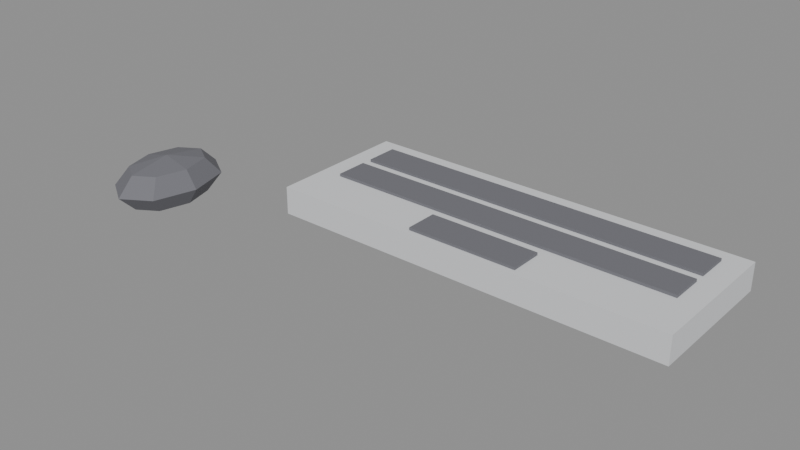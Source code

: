 # Source: OFFICE_TECLADO_v01.blend  (saved by Blender 4.2.66; exported with 4.5.12 LTS)
import bpy
from mathutils import Matrix  # noqa: F401  (used for matrix-valued properties, if any)

bpy.ops.wm.read_factory_settings(use_empty=True)
scene = bpy.context.scene
scene.name = 'Scene'

# ---- materials (node trees are filled in below, after node groups)
mat_polyroom_pbr = bpy.data.materials.new('Polyroom_PBR')

# ---- material node trees
mat_polyroom_pbr.use_nodes = True; mat_polyroom_pbr.node_tree.nodes.clear()
_N = mat_polyroom_pbr.node_tree.nodes; _L = mat_polyroom_pbr.node_tree.links
n0 = _N.new('ShaderNodeOutputMaterial'); n0.name = 'Material Output'; n0.location = (0, 0)
n1 = _N.new('ShaderNodeBsdfPrincipled'); n1.name = 'Principled BSDF'; n1.location = (0, 0)
n1.inputs[2].default_value = 0.8
n2 = _N.new('ShaderNodeVertexColor'); n2.name = 'Color Attribute'; n2.location = (0, 0)
n2.layer_name = 'Color'
_L.new(n2.outputs[0], n1.inputs[0])
_L.new(n1.outputs[0], n0.inputs[0])
n0.is_active_output = True

# ---- meshes
me_office_teclado_v01 = bpy.data.meshes.new('OFFICE_TECLADO_v01')
me_office_teclado_v01.from_pydata([(-0.18, -0.015, 0.003), (-0.18, -0.015, 0.028), (-0.18, 0.115, 0.003), (-0.18, 0.115, 0.028), (0.18, -0.015, 0.003), (0.18, -0.015, 0.028), (0.18, 0.115, 0.003), (0.18, 0.115, 0.028), (-0.16, 0.07, 0.0025), (-0.16, 0.07, 0.0305), (-0.16, 0.1, 0.0025), (-0.16, 0.1, 0.0305), (0.16, 0.07, 0.0025), (0.16, 0.07, 0.0305), (0.16, 0.1, 0.0025), (0.16, 0.1, 0.0305), (-0.16, 0.03, 0.0025), (-0.16, 0.03, 0.0305), (-0.16, 0.06, 0.0025), (-0.16, 0.06, 0.0305), (0.16, 0.03, 0.0025), (0.16, 0.03, 0.0305), (0.16, 0.06, 0.0025), (0.16, 0.06, 0.0305), (-0.05, -0.01, 0.0025), (-0.05, -0.01, 0.0305), (-0.05, 0.02, 0.0025), (-0.05, 0.02, 0.0305), (0.05, -0.01, 0.0025), (0.05, -0.01, 0.0305), (0.05, 0.02, 0.0025), (0.05, 0.02, 0.0305), (-0.262, -0.033, 0.03841), (-0.2545, -0.02182, 0.0225), (-0.262, -0.033, 0.00659), (-0.2545, -0.06, 0.03841), (-0.244, -0.06, 0.0225), (-0.2545, -0.06, 0.00659), (-0.262, -0.087, 0.03841), (-0.2545, -0.09818, 0.0225), (-0.262, -0.087, 0.00659), (-0.28, -0.09818, 0.03841), (-0.28, -0.114, 0.0225), (-0.28, -0.09818, 0.00659), (-0.298, -0.087, 0.03841), (-0.3055, -0.09818, 0.0225), (-0.298, -0.087, 0.00659), (-0.28, -0.06, 0.0), (-0.3055, -0.06, 0.03841), (-0.316, -0.06, 0.0225), (-0.3055, -0.06, 0.00659), (-0.298, -0.033, 0.03841), (-0.3055, -0.02182, 0.0225), (-0.298, -0.033, 0.00659), (-0.28, -0.06, 0.045), (-0.28, -0.02182, 0.03841), (-0.28, -0.006, 0.0225), (-0.28, -0.02182, 0.00659)], [], [(0, 1, 3, 2), (2, 3, 7, 6), (6, 7, 5, 4), (4, 5, 1, 0), (2, 6, 4, 0), (7, 3, 1, 5), (8, 9, 11, 10), (10, 11, 15, 14), (14, 15, 13, 12), (12, 13, 9, 8), (10, 14, 12, 8), (15, 11, 9, 13), (16, 17, 19, 18), (18, 19, 23, 22), (22, 23, 21, 20), (20, 21, 17, 16), (18, 22, 20, 16), (23, 19, 17, 21), (24, 25, 27, 26), (26, 27, 31, 30), (30, 31, 29, 28), (28, 29, 25, 24), (26, 30, 28, 24), (31, 27, 25, 29), (57, 56, 33, 34), (55, 54, 32), (47, 57, 34), (56, 55, 32, 33), (32, 54, 35), (47, 34, 37), (33, 32, 35, 36), (34, 33, 36, 37), (37, 36, 39, 40), (35, 54, 38), (47, 37, 40), (36, 35, 38, 39), (40, 39, 42, 43), (38, 54, 41), (47, 40, 43), (39, 38, 41, 42), (43, 42, 45, 46), (41, 54, 44), (47, 43, 46), (42, 41, 44, 45), (46, 45, 49, 50), (44, 54, 48), (47, 46, 50), (45, 44, 48, 49), (50, 49, 52, 53), (48, 54, 51), (47, 50, 53), (49, 48, 51, 52), (52, 51, 55, 56), (53, 52, 56, 57), (51, 54, 55), (47, 53, 57)])
_uv = me_office_teclado_v01.uv_layers.new(name='UVMap')
_uv.uv.foreach_set('vector', [0.4741, 0.7155, 0.4355, 0.7155, 0.4355, 0.5146, 0.4741, 0.5146, 0.7138, 0.5629, 0.6752, 0.5629, 0.6752, 0.006783, 0.7138, 0.006783, 0.0454, 0.7772, 0.006783, 0.7772, 0.006783, 0.5764, 0.0454, 0.5764, 0.766, 0.5629, 0.7273, 0.5629, 0.7273, 0.006783, 0.766, 0.006783, 0.2076, 0.006783, 0.2076, 0.5629, 0.006783, 0.5629, 0.006783, 0.006783, 0.422, 0.006783, 0.422, 0.5629, 0.2212, 0.5629, 0.2212, 0.006783, 0.7174, 0.6284, 0.6742, 0.6284, 0.6742, 0.582, 0.7174, 0.582, 0.8228, 0.5011, 0.7795, 0.5011, 0.7795, 0.006783, 0.8228, 0.006783, 0.6908, 0.6883, 0.6475, 0.6883, 0.6475, 0.6419, 0.6908, 0.6419, 0.8796, 0.5011, 0.8363, 0.5011, 0.8363, 0.006783, 0.8796, 0.006783, 0.4819, 0.006783, 0.4819, 0.5011, 0.4355, 0.5011, 0.4355, 0.006783, 0.5418, 0.006783, 0.5418, 0.5011, 0.4954, 0.5011, 0.4954, 0.006783, 0.7476, 0.6883, 0.7043, 0.6883, 0.7043, 0.6419, 0.7476, 0.6419, 0.9364, 0.5011, 0.8931, 0.5011, 0.8931, 0.006783, 0.9364, 0.006783, 0.7476, 0.7482, 0.7043, 0.7482, 0.7043, 0.7018, 0.7476, 0.7018, 0.9932, 0.5011, 0.95, 0.5011, 0.95, 0.006783, 0.9932, 0.006783, 0.6017, 0.006783, 0.6017, 0.5011, 0.5553, 0.5011, 0.5553, 0.006783, 0.6616, 0.006783, 0.6616, 0.5011, 0.6152, 0.5011, 0.6152, 0.006783, 0.3984, 0.7543, 0.3551, 0.7543, 0.3551, 0.708, 0.3984, 0.708, 0.222, 0.7309, 0.1788, 0.7309, 0.1788, 0.5764, 0.222, 0.5764, 0.6908, 0.7482, 0.6475, 0.7482, 0.6475, 0.7018, 0.6908, 0.7018, 0.2788, 0.7309, 0.2356, 0.7309, 0.2356, 0.5764, 0.2788, 0.5764, 0.1053, 0.5764, 0.1053, 0.7309, 0.05897, 0.7309, 0.05897, 0.5764, 0.1652, 0.5764, 0.1652, 0.7309, 0.1189, 0.7309, 0.1189, 0.5764, 0.5446, 0.6812, 0.52, 0.6812, 0.52, 0.6419, 0.5446, 0.6534, 0.5176, 0.6284, 0.5333, 0.5715, 0.549, 0.6191, 0.6227, 0.5715, 0.6384, 0.6284, 0.607, 0.6191, 0.52, 0.6812, 0.4954, 0.6812, 0.4954, 0.6534, 0.52, 0.6419, 0.549, 0.6191, 0.5333, 0.5715, 0.5712, 0.582, 0.6227, 0.5715, 0.607, 0.6191, 0.5848, 0.582, 0.317, 0.6944, 0.2924, 0.6771, 0.2924, 0.6354, 0.317, 0.6354, 0.3416, 0.6771, 0.317, 0.6944, 0.317, 0.6354, 0.3416, 0.6354, 0.3416, 0.6354, 0.317, 0.6354, 0.317, 0.5764, 0.3416, 0.5937, 0.5712, 0.582, 0.5333, 0.5715, 0.5712, 0.5387, 0.6227, 0.5715, 0.5848, 0.582, 0.5848, 0.5387, 0.317, 0.6354, 0.2924, 0.6354, 0.2924, 0.5937, 0.317, 0.5764, 0.634, 0.709, 0.6094, 0.7206, 0.6094, 0.6812, 0.634, 0.6812, 0.5712, 0.5387, 0.5333, 0.5715, 0.549, 0.5146, 0.6227, 0.5715, 0.5848, 0.5387, 0.607, 0.5146, 0.6094, 0.7206, 0.5848, 0.709, 0.5848, 0.6812, 0.6094, 0.6812, 0.634, 0.6812, 0.6094, 0.6812, 0.6094, 0.6419, 0.634, 0.6534, 0.549, 0.5146, 0.5333, 0.5715, 0.5176, 0.5239, 0.6227, 0.5715, 0.607, 0.5146, 0.6384, 0.5239, 0.6094, 0.6812, 0.5848, 0.6812, 0.5848, 0.6534, 0.6094, 0.6419, 0.4043, 0.6771, 0.3797, 0.6944, 0.3797, 0.6354, 0.4043, 0.6354, 0.5176, 0.5239, 0.5333, 0.5715, 0.4954, 0.561, 0.6227, 0.5715, 0.6384, 0.5239, 0.6606, 0.561, 0.3797, 0.6944, 0.3551, 0.6771, 0.3551, 0.6354, 0.3797, 0.6354, 0.4043, 0.6354, 0.3797, 0.6354, 0.3797, 0.5764, 0.4043, 0.5937, 0.4954, 0.561, 0.5333, 0.5715, 0.4954, 0.6043, 0.6227, 0.5715, 0.6606, 0.561, 0.6606, 0.6043, 0.3797, 0.6354, 0.3551, 0.6354, 0.3551, 0.5937, 0.3797, 0.5764, 0.52, 0.7206, 0.4954, 0.709, 0.4954, 0.6812, 0.52, 0.6812, 0.5446, 0.709, 0.52, 0.7206, 0.52, 0.6812, 0.5446, 0.6812, 0.4954, 0.6043, 0.5333, 0.5715, 0.5176, 0.6284, 0.6227, 0.5715, 0.6606, 0.6043, 0.6384, 0.6284])
_ca = me_office_teclado_v01.color_attributes.new('Color', 'FLOAT_COLOR', 'POINT')
_ca.data.foreach_set('color', [0.7, 0.71, 0.73, 1.0, 0.7, 0.71, 0.73, 1.0, 0.7, 0.71, 0.73, 1.0, 0.7, 0.71, 0.73, 1.0, 0.7, 0.71, 0.73, 1.0, 0.7, 0.71, 0.73, 1.0, 0.7, 0.71, 0.73, 1.0, 0.7, 0.71, 0.73, 1.0, 0.16, 0.16, 0.18, 1.0, 0.16, 0.16, 0.18, 1.0, 0.16, 0.16, 0.18, 1.0, 0.16, 0.16, 0.18, 1.0, 0.16, 0.16, 0.18, 1.0, 0.16, 0.16, 0.18, 1.0, 0.16, 0.16, 0.18, 1.0, 0.16, 0.16, 0.18, 1.0, 0.16, 0.16, 0.18, 1.0, 0.16, 0.16, 0.18, 1.0, 0.16, 0.16, 0.18, 1.0, 0.16, 0.16, 0.18, 1.0, 0.16, 0.16, 0.18, 1.0, 0.16, 0.16, 0.18, 1.0, 0.16, 0.16, 0.18, 1.0, 0.16, 0.16, 0.18, 1.0, 0.16, 0.16, 0.18, 1.0, 0.16, 0.16, 0.18, 1.0, 0.16, 0.16, 0.18, 1.0, 0.16, 0.16, 0.18, 1.0, 0.16, 0.16, 0.18, 1.0, 0.16, 0.16, 0.18, 1.0, 0.16, 0.16, 0.18, 1.0, 0.16, 0.16, 0.18, 1.0, 0.16, 0.16, 0.18, 1.0, 0.16, 0.16, 0.18, 1.0, 0.16, 0.16, 0.18, 1.0, 0.16, 0.16, 0.18, 1.0, 0.16, 0.16, 0.18, 1.0, 0.16, 0.16, 0.18, 1.0, 0.16, 0.16, 0.18, 1.0, 0.16, 0.16, 0.18, 1.0, 0.16, 0.16, 0.18, 1.0, 0.16, 0.16, 0.18, 1.0, 0.16, 0.16, 0.18, 1.0, 0.16, 0.16, 0.18, 1.0, 0.16, 0.16, 0.18, 1.0, 0.16, 0.16, 0.18, 1.0, 0.16, 0.16, 0.18, 1.0, 0.16, 0.16, 0.18, 1.0, 0.16, 0.16, 0.18, 1.0, 0.16, 0.16, 0.18, 1.0, 0.16, 0.16, 0.18, 1.0, 0.16, 0.16, 0.18, 1.0, 0.16, 0.16, 0.18, 1.0, 0.16, 0.16, 0.18, 1.0, 0.16, 0.16, 0.18, 1.0, 0.16, 0.16, 0.18, 1.0, 0.16, 0.16, 0.18, 1.0, 0.16, 0.16, 0.18, 1.0])
me_office_teclado_v01.materials.append(mat_polyroom_pbr)
me_office_teclado_v01.update()

# ---- objects
ob_office_teclado_v01 = bpy.data.objects.new('OFFICE_TECLADO_v01', me_office_teclado_v01)

# ---- transforms, parenting, visibility, modifiers, constraints
ob_office_teclado_v01.location = (0.0, 0.0, 0.0)

# ---- collection membership
scene.collection.objects.link(ob_office_teclado_v01)

# ---- scene / render settings (as saved in the file)
scene.frame_start = 1; scene.frame_end = 250; scene.frame_set(1)
scene.render.engine = 'BLENDER_EEVEE_NEXT'
bpy.context.view_layer.update()

# ---- added for rendering (the .blend has no active camera and no usable light): camera, sun + grey world if the file has none
cam_auto = bpy.data.cameras.new('AutoCamera')
cam_auto.lens = 50.0
cam_auto.sensor_width = 36.0
cam_auto.clip_end = 1000.0
ob_auto_camera = bpy.data.objects.new('AutoCamera', cam_auto)
scene.collection.objects.link(ob_auto_camera)
ob_auto_camera.location = (0.439173, -0.608108, 0.428239)
ob_auto_camera.rotation_euler = (1.09748, -7.21219e-08, 0.694738)
scene.camera = ob_auto_camera
light_auto_sun = bpy.data.lights.new('AutoSun', 'SUN')
light_auto_sun.energy = 3.0
light_auto_sun.angle = 0.0523599
ob_auto_sun = bpy.data.objects.new('AutoSun', light_auto_sun)
scene.collection.objects.link(ob_auto_sun)
ob_auto_sun.rotation_euler = (0.872665, 0.174533, 0.523599)
if scene.world is None:
    world_auto = bpy.data.worlds.new('AutoWorld')
    world_auto.color = (0.3, 0.3, 0.3)
    scene.world = world_auto
bpy.context.view_layer.update()
